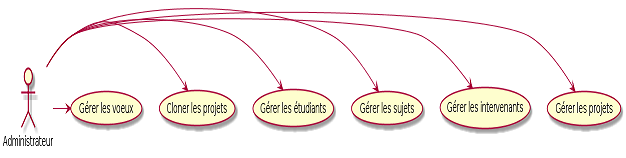

The diagram above was rendered by PlantUML. Its source (embedded in the PNG):
@startuml
:Administrateur:

(Gérer les projets)
(Gérer les intervenants)
(Gérer les sujets)
(Gérer les étudiants)
(Cloner les projets)
(Gérer les voeux)

Administrateur -> (Gérer les projets)
Administrateur -> (Gérer les intervenants)
Administrateur -> (Gérer les sujets)
Administrateur -> (Gérer les étudiants)
Administrateur -> (Cloner les projets)
Administrateur -> (Gérer les voeux)
@enduml